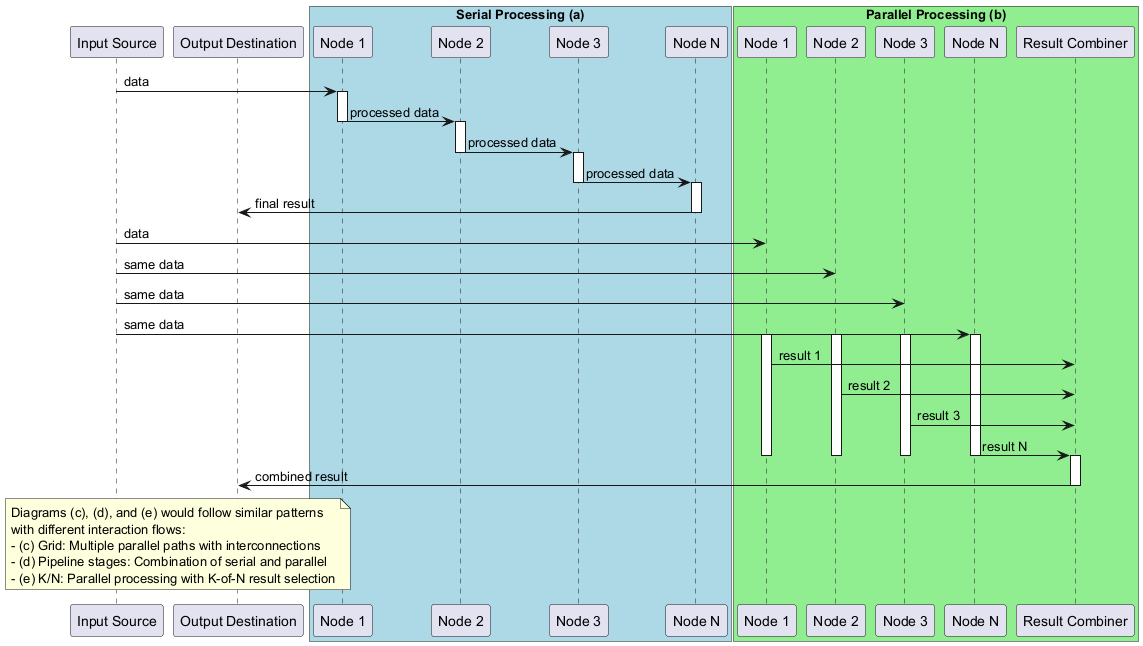

The diagram above was rendered by PlantUML. Its source (embedded in the PNG):
@startuml
participant "Input Source" as input
participant "Output Destination" as output

box "Serial Processing (a)" #LightBlue
  participant "Node 1" as a1
  participant "Node 2" as a2
  participant "Node 3" as a3
  participant "Node N" as aN
end box

box "Parallel Processing (b)" #LightGreen
  participant "Node 1" as b1
  participant "Node 2" as b2
  participant "Node 3" as b3
  participant "Node N" as bN
  participant "Result Combiner" as bCombiner
end box

input -> a1: data
activate a1
a1 -> a2: processed data
deactivate a1
activate a2
a2 -> a3: processed data
deactivate a2
activate a3
a3 -> aN: processed data
deactivate a3
activate aN
aN -> output: final result
deactivate aN

input -> b1: data
input -> b2: same data
input -> b3: same data
input -> bN: same data
activate b1
activate b2
activate b3
activate bN
b1 -> bCombiner: result 1
b2 -> bCombiner: result 2
b3 -> bCombiner: result 3
bN -> bCombiner: result N
deactivate b1
deactivate b2
deactivate b3
deactivate bN
activate bCombiner
bCombiner -> output: combined result
deactivate bCombiner

note over input, output
  Diagrams (c), (d), and (e) would follow similar patterns
  with different interaction flows:
  - (c) Grid: Multiple parallel paths with interconnections
  - (d) Pipeline stages: Combination of serial and parallel
  - (e) K/N: Parallel processing with K-of-N result selection
end note
@enduml